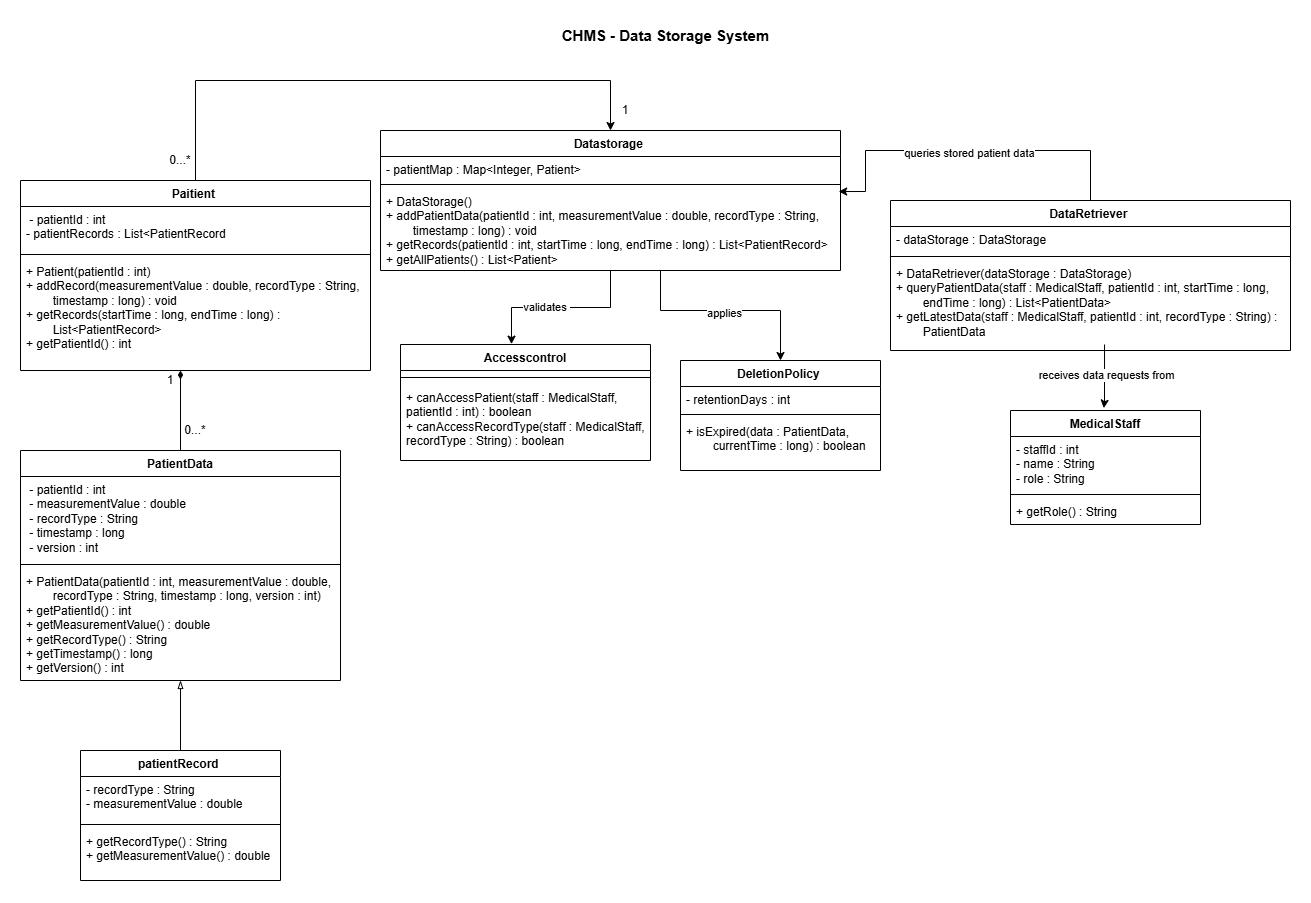

The diagram above was exported from draw.io. Its source (the exported page's mxGraphModel, read from the mxfile embedded in the PNG):
<mxGraphModel dx="3018" dy="1169" grid="1" gridSize="10" guides="1" tooltips="1" connect="1" arrows="1" fold="1" page="1" pageScale="1" pageWidth="827" pageHeight="1169" math="0" shadow="0">
  <root>
    <mxCell id="0" />
    <mxCell id="1" parent="0" />
    <mxCell id="coOolUb8IXUo3ANSmY0f-1" parent="1" style="text;html=1;whiteSpace=wrap;strokeColor=none;fillColor=none;align=center;verticalAlign=middle;rounded=0;" value="&lt;b&gt;&lt;font style=&quot;font-size: 15px;&quot;&gt;CHMS -&amp;nbsp;Data Storage System &lt;/font&gt;&lt;/b&gt;" vertex="1">
      <mxGeometry height="30" width="271" x="370" y="60" as="geometry" />
    </mxCell>
    <mxCell id="coOolUb8IXUo3ANSmY0f-41" edge="1" parent="1" source="coOolUb8IXUo3ANSmY0f-2" style="edgeStyle=orthogonalEdgeStyle;rounded=0;orthogonalLoop=1;jettySize=auto;html=1;entryX=0.5;entryY=0;entryDx=0;entryDy=0;" target="coOolUb8IXUo3ANSmY0f-36">
      <mxGeometry relative="1" as="geometry">
        <Array as="points">
          <mxPoint x="500" y="350" />
          <mxPoint x="620" y="350" />
        </Array>
      </mxGeometry>
    </mxCell>
    <mxCell id="coOolUb8IXUo3ANSmY0f-47" connectable="0" parent="coOolUb8IXUo3ANSmY0f-41" style="edgeLabel;html=1;align=center;verticalAlign=middle;resizable=0;points=[];" value="applies " vertex="1">
      <mxGeometry relative="1" x="-0.0212" y="-2" as="geometry">
        <mxPoint as="offset" />
      </mxGeometry>
    </mxCell>
    <mxCell id="coOolUb8IXUo3ANSmY0f-2" parent="1" style="swimlane;fontStyle=1;align=center;verticalAlign=top;childLayout=stackLayout;horizontal=1;startSize=26;horizontalStack=0;resizeParent=1;resizeParentMax=0;resizeLast=0;collapsible=1;marginBottom=0;whiteSpace=wrap;html=1;" value="Datastorage&amp;nbsp;" vertex="1">
      <mxGeometry height="140" width="460" x="220" y="170" as="geometry" />
    </mxCell>
    <mxCell id="coOolUb8IXUo3ANSmY0f-3" parent="coOolUb8IXUo3ANSmY0f-2" style="text;strokeColor=none;fillColor=none;align=left;verticalAlign=top;spacingLeft=4;spacingRight=4;overflow=hidden;rotatable=0;points=[[0,0.5],[1,0.5]];portConstraint=eastwest;whiteSpace=wrap;html=1;" value="- patientMap : Map&amp;lt;Integer, Patient&amp;gt;&lt;br&gt;&lt;div&gt;&lt;br&gt;&lt;/div&gt;" vertex="1">
      <mxGeometry height="24" width="460" y="26" as="geometry" />
    </mxCell>
    <mxCell id="coOolUb8IXUo3ANSmY0f-4" parent="coOolUb8IXUo3ANSmY0f-2" style="line;strokeWidth=1;fillColor=none;align=left;verticalAlign=middle;spacingTop=-1;spacingLeft=3;spacingRight=3;rotatable=0;labelPosition=right;points=[];portConstraint=eastwest;strokeColor=inherit;" value="" vertex="1">
      <mxGeometry height="8" width="460" y="50" as="geometry" />
    </mxCell>
    <mxCell id="coOolUb8IXUo3ANSmY0f-5" parent="coOolUb8IXUo3ANSmY0f-2" style="text;strokeColor=none;fillColor=none;align=left;verticalAlign=top;spacingLeft=4;spacingRight=4;overflow=hidden;rotatable=0;points=[[0,0.5],[1,0.5]];portConstraint=eastwest;whiteSpace=wrap;html=1;" value="+ DataStorage()&lt;br&gt;+ addPatientData(patientId : int, measurementValue : double, recordType : String, &lt;span style=&quot;white-space: pre;&quot;&gt;&#09;&lt;/span&gt;timestamp : long) : void&lt;br&gt;+ getRecords(patientId : int, startTime : long, endTime : long) : List&amp;lt;PatientRecord&amp;gt;&lt;br&gt;+ getAllPatients() : List&amp;lt;Patient&amp;gt;" vertex="1">
      <mxGeometry height="82" width="460" y="58" as="geometry" />
    </mxCell>
    <mxCell id="coOolUb8IXUo3ANSmY0f-6" parent="1" style="swimlane;fontStyle=1;align=center;verticalAlign=top;childLayout=stackLayout;horizontal=1;startSize=26;horizontalStack=0;resizeParent=1;resizeParentMax=0;resizeLast=0;collapsible=1;marginBottom=0;whiteSpace=wrap;html=1;" value="DataRetriever&amp;nbsp;" vertex="1">
      <mxGeometry height="150" width="400" x="730" y="240" as="geometry" />
    </mxCell>
    <mxCell id="coOolUb8IXUo3ANSmY0f-7" parent="coOolUb8IXUo3ANSmY0f-6" style="text;strokeColor=none;fillColor=none;align=left;verticalAlign=top;spacingLeft=4;spacingRight=4;overflow=hidden;rotatable=0;points=[[0,0.5],[1,0.5]];portConstraint=eastwest;whiteSpace=wrap;html=1;" value="- dataStorage : DataStorage" vertex="1">
      <mxGeometry height="26" width="400" y="26" as="geometry" />
    </mxCell>
    <mxCell id="coOolUb8IXUo3ANSmY0f-8" parent="coOolUb8IXUo3ANSmY0f-6" style="line;strokeWidth=1;fillColor=none;align=left;verticalAlign=middle;spacingTop=-1;spacingLeft=3;spacingRight=3;rotatable=0;labelPosition=right;points=[];portConstraint=eastwest;strokeColor=inherit;" value="" vertex="1">
      <mxGeometry height="8" width="400" y="52" as="geometry" />
    </mxCell>
    <mxCell id="coOolUb8IXUo3ANSmY0f-9" parent="coOolUb8IXUo3ANSmY0f-6" style="text;strokeColor=none;fillColor=none;align=left;verticalAlign=top;spacingLeft=4;spacingRight=4;overflow=hidden;rotatable=0;points=[[0,0.5],[1,0.5]];portConstraint=eastwest;whiteSpace=wrap;html=1;" value="&lt;div&gt;+ DataRetriever(dataStorage : DataStorage)&lt;/div&gt;&lt;div&gt;+ queryPatientData(staff : MedicalStaff, patientId : int, startTime : long, &lt;span style=&quot;white-space: pre;&quot;&gt;&#09;&lt;/span&gt;endTime : long) : List&amp;lt;PatientData&amp;gt;&lt;/div&gt;&lt;div&gt;+ getLatestData(staff : MedicalStaff, patientId : int, recordType : String) : &lt;span style=&quot;white-space: pre;&quot;&gt;&#09;&lt;/span&gt;PatientData&lt;/div&gt;" vertex="1">
      <mxGeometry height="90" width="400" y="60" as="geometry" />
    </mxCell>
    <mxCell id="coOolUb8IXUo3ANSmY0f-31" edge="1" parent="1" source="coOolUb8IXUo3ANSmY0f-10" style="edgeStyle=orthogonalEdgeStyle;rounded=0;orthogonalLoop=1;jettySize=auto;html=1;endArrow=diamondThin;endFill=1;">
      <mxGeometry relative="1" as="geometry">
        <mxPoint x="20" y="410" as="targetPoint" />
      </mxGeometry>
    </mxCell>
    <mxCell id="coOolUb8IXUo3ANSmY0f-10" parent="1" style="swimlane;fontStyle=1;align=center;verticalAlign=top;childLayout=stackLayout;horizontal=1;startSize=26;horizontalStack=0;resizeParent=1;resizeParentMax=0;resizeLast=0;collapsible=1;marginBottom=0;whiteSpace=wrap;html=1;" value="PatientData" vertex="1">
      <mxGeometry height="230" width="320" x="-140" y="490" as="geometry" />
    </mxCell>
    <mxCell id="coOolUb8IXUo3ANSmY0f-11" parent="coOolUb8IXUo3ANSmY0f-10" style="text;strokeColor=none;fillColor=none;align=left;verticalAlign=top;spacingLeft=4;spacingRight=4;overflow=hidden;rotatable=0;points=[[0,0.5],[1,0.5]];portConstraint=eastwest;whiteSpace=wrap;html=1;" value="&lt;div&gt;&amp;nbsp;- patientId : int&lt;/div&gt;&lt;div&gt;&amp;nbsp;- measurementValue : double&lt;/div&gt;&lt;div&gt;&amp;nbsp;- recordType : String&lt;/div&gt;&lt;div&gt;&amp;nbsp;- timestamp : long&lt;/div&gt;&lt;div&gt;&amp;nbsp;- version : int&lt;/div&gt;" vertex="1">
      <mxGeometry height="84" width="320" y="26" as="geometry" />
    </mxCell>
    <mxCell id="coOolUb8IXUo3ANSmY0f-12" parent="coOolUb8IXUo3ANSmY0f-10" style="line;strokeWidth=1;fillColor=none;align=left;verticalAlign=middle;spacingTop=-1;spacingLeft=3;spacingRight=3;rotatable=0;labelPosition=right;points=[];portConstraint=eastwest;strokeColor=inherit;" value="" vertex="1">
      <mxGeometry height="8" width="320" y="110" as="geometry" />
    </mxCell>
    <mxCell id="coOolUb8IXUo3ANSmY0f-13" parent="coOolUb8IXUo3ANSmY0f-10" style="text;strokeColor=none;fillColor=none;align=left;verticalAlign=top;spacingLeft=4;spacingRight=4;overflow=hidden;rotatable=0;points=[[0,0.5],[1,0.5]];portConstraint=eastwest;whiteSpace=wrap;html=1;" value="&lt;div&gt;+ PatientData(patientId : int, measurementValue : double, &lt;span style=&quot;white-space: pre;&quot;&gt;&#09;&lt;/span&gt;recordType : String, timestamp : long, version : int)&lt;/div&gt;&lt;div&gt;+ getPatientId() : int&lt;/div&gt;&lt;div&gt;+ getMeasurementValue() : double&lt;/div&gt;&lt;div&gt;+ getRecordType() : String&lt;/div&gt;&lt;div&gt;+ getTimestamp() : long&lt;/div&gt;&lt;div&gt;+ getVersion() : int&lt;/div&gt;" vertex="1">
      <mxGeometry height="112" width="320" y="118" as="geometry" />
    </mxCell>
    <mxCell id="coOolUb8IXUo3ANSmY0f-18" parent="1" style="swimlane;fontStyle=1;align=center;verticalAlign=top;childLayout=stackLayout;horizontal=1;startSize=26;horizontalStack=0;resizeParent=1;resizeParentMax=0;resizeLast=0;collapsible=1;marginBottom=0;whiteSpace=wrap;html=1;" value="Accesscontrol" vertex="1">
      <mxGeometry height="116" width="250" x="240" y="384" as="geometry" />
    </mxCell>
    <mxCell id="coOolUb8IXUo3ANSmY0f-20" parent="coOolUb8IXUo3ANSmY0f-18" style="line;strokeWidth=1;fillColor=none;align=left;verticalAlign=middle;spacingTop=-1;spacingLeft=3;spacingRight=3;rotatable=0;labelPosition=right;points=[];portConstraint=eastwest;strokeColor=inherit;" value="" vertex="1">
      <mxGeometry height="14" width="250" y="26" as="geometry" />
    </mxCell>
    <mxCell id="coOolUb8IXUo3ANSmY0f-21" parent="coOolUb8IXUo3ANSmY0f-18" style="text;strokeColor=none;fillColor=none;align=left;verticalAlign=top;spacingLeft=4;spacingRight=4;overflow=hidden;rotatable=0;points=[[0,0.5],[1,0.5]];portConstraint=eastwest;whiteSpace=wrap;html=1;" value=" + canAccessPatient(staff : MedicalStaff, patientId : int) : boolean&lt;div&gt;+ canAccessRecordType(staff : MedicalStaff, recordType : String) : boolean&lt;/div&gt;" vertex="1">
      <mxGeometry height="76" width="250" y="40" as="geometry" />
    </mxCell>
    <mxCell id="coOolUb8IXUo3ANSmY0f-26" edge="1" parent="1" source="coOolUb8IXUo3ANSmY0f-22" style="edgeStyle=orthogonalEdgeStyle;rounded=0;orthogonalLoop=1;jettySize=auto;html=1;endArrow=blockThin;endFill=0;">
      <mxGeometry relative="1" as="geometry">
        <mxPoint x="20" y="720" as="targetPoint" />
      </mxGeometry>
    </mxCell>
    <mxCell id="coOolUb8IXUo3ANSmY0f-22" parent="1" style="swimlane;fontStyle=1;align=center;verticalAlign=top;childLayout=stackLayout;horizontal=1;startSize=26;horizontalStack=0;resizeParent=1;resizeParentMax=0;resizeLast=0;collapsible=1;marginBottom=0;whiteSpace=wrap;html=1;" value="patientRecord&amp;nbsp;" vertex="1">
      <mxGeometry height="130" width="200" x="-80" y="790" as="geometry" />
    </mxCell>
    <mxCell id="coOolUb8IXUo3ANSmY0f-23" parent="coOolUb8IXUo3ANSmY0f-22" style="text;strokeColor=none;fillColor=none;align=left;verticalAlign=top;spacingLeft=4;spacingRight=4;overflow=hidden;rotatable=0;points=[[0,0.5],[1,0.5]];portConstraint=eastwest;whiteSpace=wrap;html=1;" value="- recordType : String&lt;div&gt;- measurementValue : double&lt;/div&gt;" vertex="1">
      <mxGeometry height="44" width="200" y="26" as="geometry" />
    </mxCell>
    <mxCell id="coOolUb8IXUo3ANSmY0f-24" parent="coOolUb8IXUo3ANSmY0f-22" style="line;strokeWidth=1;fillColor=none;align=left;verticalAlign=middle;spacingTop=-1;spacingLeft=3;spacingRight=3;rotatable=0;labelPosition=right;points=[];portConstraint=eastwest;strokeColor=inherit;" value="" vertex="1">
      <mxGeometry height="8" width="200" y="70" as="geometry" />
    </mxCell>
    <mxCell id="coOolUb8IXUo3ANSmY0f-25" parent="coOolUb8IXUo3ANSmY0f-22" style="text;strokeColor=none;fillColor=none;align=left;verticalAlign=top;spacingLeft=4;spacingRight=4;overflow=hidden;rotatable=0;points=[[0,0.5],[1,0.5]];portConstraint=eastwest;whiteSpace=wrap;html=1;" value="+ getRecordType() : String&lt;div&gt;+ getMeasurementValue() : double&lt;/div&gt;" vertex="1">
      <mxGeometry height="52" width="200" y="78" as="geometry" />
    </mxCell>
    <mxCell id="coOolUb8IXUo3ANSmY0f-43" edge="1" parent="1" source="coOolUb8IXUo3ANSmY0f-27" style="edgeStyle=orthogonalEdgeStyle;rounded=0;orthogonalLoop=1;jettySize=auto;html=1;entryX=0.5;entryY=0;entryDx=0;entryDy=0;" target="coOolUb8IXUo3ANSmY0f-2">
      <mxGeometry relative="1" as="geometry">
        <Array as="points">
          <mxPoint x="35" y="120" />
          <mxPoint x="450" y="120" />
        </Array>
      </mxGeometry>
    </mxCell>
    <mxCell id="coOolUb8IXUo3ANSmY0f-27" parent="1" style="swimlane;fontStyle=1;align=center;verticalAlign=top;childLayout=stackLayout;horizontal=1;startSize=26;horizontalStack=0;resizeParent=1;resizeParentMax=0;resizeLast=0;collapsible=1;marginBottom=0;whiteSpace=wrap;html=1;" value="Paitient&amp;nbsp;" vertex="1">
      <mxGeometry height="190" width="350" x="-140" y="220" as="geometry" />
    </mxCell>
    <mxCell id="coOolUb8IXUo3ANSmY0f-28" parent="coOolUb8IXUo3ANSmY0f-27" style="text;strokeColor=none;fillColor=none;align=left;verticalAlign=top;spacingLeft=4;spacingRight=4;overflow=hidden;rotatable=0;points=[[0,0.5],[1,0.5]];portConstraint=eastwest;whiteSpace=wrap;html=1;" value="&amp;nbsp;- patientId : int&lt;br&gt;  - patientRecords : List&amp;lt;PatientRecord" vertex="1">
      <mxGeometry height="44" width="350" y="26" as="geometry" />
    </mxCell>
    <mxCell id="coOolUb8IXUo3ANSmY0f-29" parent="coOolUb8IXUo3ANSmY0f-27" style="line;strokeWidth=1;fillColor=none;align=left;verticalAlign=middle;spacingTop=-1;spacingLeft=3;spacingRight=3;rotatable=0;labelPosition=right;points=[];portConstraint=eastwest;strokeColor=inherit;" value="" vertex="1">
      <mxGeometry height="8" width="350" y="70" as="geometry" />
    </mxCell>
    <mxCell id="coOolUb8IXUo3ANSmY0f-30" parent="coOolUb8IXUo3ANSmY0f-27" style="text;strokeColor=none;fillColor=none;align=left;verticalAlign=top;spacingLeft=4;spacingRight=4;overflow=hidden;rotatable=0;points=[[0,0.5],[1,0.5]];portConstraint=eastwest;whiteSpace=wrap;html=1;" value="+ Patient(patientId : int)&lt;br&gt;+ addRecord(measurementValue : double, recordType : String, &lt;span style=&quot;white-space: pre;&quot;&gt;&#09;&lt;/span&gt;timestamp : long) : void&lt;br&gt;+ getRecords(startTime : long, endTime : long) : &lt;span style=&quot;white-space: pre;&quot;&gt;&#09;&lt;/span&gt;List&amp;lt;PatientRecord&amp;gt;&lt;br&gt;+ getPatientId() : int&lt;div&gt;&lt;br/&gt;&lt;/div&gt;" vertex="1">
      <mxGeometry height="112" width="350" y="78" as="geometry" />
    </mxCell>
    <mxCell id="coOolUb8IXUo3ANSmY0f-32" parent="1" style="text;html=1;whiteSpace=wrap;strokeColor=none;fillColor=none;align=center;verticalAlign=middle;rounded=0;" value="0...*" vertex="1">
      <mxGeometry height="20" width="20" x="25" y="460" as="geometry" />
    </mxCell>
    <mxCell id="coOolUb8IXUo3ANSmY0f-33" parent="1" style="text;html=1;whiteSpace=wrap;strokeColor=none;fillColor=none;align=center;verticalAlign=middle;rounded=0;" value="1" vertex="1">
      <mxGeometry height="20" width="20" y="410" as="geometry" />
    </mxCell>
    <mxCell id="coOolUb8IXUo3ANSmY0f-35" edge="1" parent="1" source="coOolUb8IXUo3ANSmY0f-2" style="edgeStyle=orthogonalEdgeStyle;rounded=0;orthogonalLoop=1;jettySize=auto;html=1;entryX=0.444;entryY=-0.003;entryDx=0;entryDy=0;entryPerimeter=0;" target="coOolUb8IXUo3ANSmY0f-18">
      <mxGeometry relative="1" as="geometry" />
    </mxCell>
    <mxCell id="coOolUb8IXUo3ANSmY0f-46" connectable="0" parent="coOolUb8IXUo3ANSmY0f-35" style="edgeLabel;html=1;align=center;verticalAlign=middle;resizable=0;points=[];" value="validates&amp;nbsp;" vertex="1">
      <mxGeometry relative="1" x="0.1721" y="-1" as="geometry">
        <mxPoint as="offset" />
      </mxGeometry>
    </mxCell>
    <mxCell id="coOolUb8IXUo3ANSmY0f-36" parent="1" style="swimlane;fontStyle=1;align=center;verticalAlign=top;childLayout=stackLayout;horizontal=1;startSize=26;horizontalStack=0;resizeParent=1;resizeParentMax=0;resizeLast=0;collapsible=1;marginBottom=0;whiteSpace=wrap;html=1;" value="DeletionPolicy&amp;nbsp;" vertex="1">
      <mxGeometry height="110" width="200" x="520" y="400" as="geometry" />
    </mxCell>
    <mxCell id="coOolUb8IXUo3ANSmY0f-37" parent="coOolUb8IXUo3ANSmY0f-36" style="text;strokeColor=none;fillColor=none;align=left;verticalAlign=top;spacingLeft=4;spacingRight=4;overflow=hidden;rotatable=0;points=[[0,0.5],[1,0.5]];portConstraint=eastwest;whiteSpace=wrap;html=1;" value="&lt;span&gt;- retentionDays : int&lt;/span&gt;&lt;br&gt;&lt;br&gt;&lt;div&gt;&lt;br&gt;&lt;/div&gt;" vertex="1">
      <mxGeometry height="24" width="200" y="26" as="geometry" />
    </mxCell>
    <mxCell id="coOolUb8IXUo3ANSmY0f-38" parent="coOolUb8IXUo3ANSmY0f-36" style="line;strokeWidth=1;fillColor=none;align=left;verticalAlign=middle;spacingTop=-1;spacingLeft=3;spacingRight=3;rotatable=0;labelPosition=right;points=[];portConstraint=eastwest;strokeColor=inherit;" value="" vertex="1">
      <mxGeometry height="8" width="200" y="50" as="geometry" />
    </mxCell>
    <mxCell id="coOolUb8IXUo3ANSmY0f-39" parent="coOolUb8IXUo3ANSmY0f-36" style="text;strokeColor=none;fillColor=none;align=left;verticalAlign=top;spacingLeft=4;spacingRight=4;overflow=hidden;rotatable=0;points=[[0,0.5],[1,0.5]];portConstraint=eastwest;whiteSpace=wrap;html=1;" value="+ isExpired(data : PatientData,&amp;nbsp;&lt;span style=&quot;white-space: pre;&quot;&gt;&#09;&lt;/span&gt;&lt;div&gt;&lt;span style=&quot;white-space: pre;&quot;&gt;&#09;&lt;/span&gt;currentTime : long) : boolean&lt;/div&gt;" vertex="1">
      <mxGeometry height="52" width="200" y="58" as="geometry" />
    </mxCell>
    <mxCell id="coOolUb8IXUo3ANSmY0f-42" edge="1" parent="1" style="edgeStyle=orthogonalEdgeStyle;rounded=0;orthogonalLoop=1;jettySize=auto;html=1;entryX=0.996;entryY=0.037;entryDx=0;entryDy=0;entryPerimeter=0;" target="coOolUb8IXUo3ANSmY0f-5">
      <mxGeometry relative="1" as="geometry">
        <Array as="points">
          <mxPoint x="930" y="190" />
          <mxPoint x="705" y="190" />
          <mxPoint x="705" y="231" />
        </Array>
        <mxPoint x="940" y="240" as="sourcePoint" />
      </mxGeometry>
    </mxCell>
    <mxCell id="coOolUb8IXUo3ANSmY0f-48" connectable="0" parent="coOolUb8IXUo3ANSmY0f-42" style="edgeLabel;html=1;align=center;verticalAlign=middle;resizable=0;points=[];" value="queries stored patient data" vertex="1">
      <mxGeometry relative="1" x="0.0345" y="2" as="geometry">
        <mxPoint x="1" as="offset" />
      </mxGeometry>
    </mxCell>
    <mxCell id="coOolUb8IXUo3ANSmY0f-44" parent="1" style="text;html=1;whiteSpace=wrap;strokeColor=none;fillColor=none;align=center;verticalAlign=middle;rounded=0;" value="1" vertex="1">
      <mxGeometry height="20" width="20" x="455" y="140" as="geometry" />
    </mxCell>
    <mxCell id="coOolUb8IXUo3ANSmY0f-45" parent="1" style="text;html=1;whiteSpace=wrap;strokeColor=none;fillColor=none;align=center;verticalAlign=middle;rounded=0;" value="0...*" vertex="1">
      <mxGeometry height="20" width="20" x="10" y="190" as="geometry" />
    </mxCell>
    <mxCell id="coOolUb8IXUo3ANSmY0f-49" parent="1" style="swimlane;fontStyle=1;align=center;verticalAlign=top;childLayout=stackLayout;horizontal=1;startSize=26;horizontalStack=0;resizeParent=1;resizeParentMax=0;resizeLast=0;collapsible=1;marginBottom=0;whiteSpace=wrap;html=1;" value="MedicalStaff" vertex="1">
      <mxGeometry height="114" width="190" x="850" y="450" as="geometry" />
    </mxCell>
    <mxCell id="coOolUb8IXUo3ANSmY0f-50" parent="coOolUb8IXUo3ANSmY0f-49" style="text;strokeColor=none;fillColor=none;align=left;verticalAlign=top;spacingLeft=4;spacingRight=4;overflow=hidden;rotatable=0;points=[[0,0.5],[1,0.5]];portConstraint=eastwest;whiteSpace=wrap;html=1;" value="- staffId : int&lt;br&gt;  - name : String&lt;br&gt;  - role : String&lt;br&gt;&lt;div&gt;&lt;br&gt;&lt;/div&gt;" vertex="1">
      <mxGeometry height="54" width="190" y="26" as="geometry" />
    </mxCell>
    <mxCell id="coOolUb8IXUo3ANSmY0f-51" parent="coOolUb8IXUo3ANSmY0f-49" style="line;strokeWidth=1;fillColor=none;align=left;verticalAlign=middle;spacingTop=-1;spacingLeft=3;spacingRight=3;rotatable=0;labelPosition=right;points=[];portConstraint=eastwest;strokeColor=inherit;" value="" vertex="1">
      <mxGeometry height="8" width="190" y="80" as="geometry" />
    </mxCell>
    <mxCell id="coOolUb8IXUo3ANSmY0f-52" parent="coOolUb8IXUo3ANSmY0f-49" style="text;strokeColor=none;fillColor=none;align=left;verticalAlign=top;spacingLeft=4;spacingRight=4;overflow=hidden;rotatable=0;points=[[0,0.5],[1,0.5]];portConstraint=eastwest;whiteSpace=wrap;html=1;" value="&lt;div&gt;+ getRole() : String&lt;/div&gt;" vertex="1">
      <mxGeometry height="26" width="190" y="88" as="geometry" />
    </mxCell>
    <mxCell id="coOolUb8IXUo3ANSmY0f-53" edge="1" parent="1" style="edgeStyle=orthogonalEdgeStyle;rounded=0;orthogonalLoop=1;jettySize=auto;html=1;entryX=0.491;entryY=-0.021;entryDx=0;entryDy=0;entryPerimeter=0;exitX=0.526;exitY=1.022;exitDx=0;exitDy=0;exitPerimeter=0;" target="coOolUb8IXUo3ANSmY0f-49">
      <mxGeometry relative="1" as="geometry">
        <Array as="points">
          <mxPoint x="944" y="441" />
          <mxPoint x="943" y="441" />
        </Array>
        <mxPoint x="944.0300000000001" y="384" as="sourcePoint" />
        <mxPoint x="946.3500000000003" y="440.994" as="targetPoint" />
      </mxGeometry>
    </mxCell>
    <mxCell id="coOolUb8IXUo3ANSmY0f-54" connectable="0" parent="coOolUb8IXUo3ANSmY0f-53" style="edgeLabel;html=1;align=center;verticalAlign=middle;resizable=0;points=[];" value="receives data requests from" vertex="1">
      <mxGeometry relative="1" x="-0.0566" y="1" as="geometry">
        <mxPoint as="offset" />
      </mxGeometry>
    </mxCell>
  </root>
</mxGraphModel>